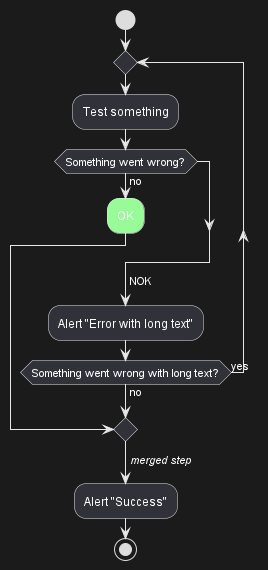

The diagram above was rendered by PlantUML. Its source (embedded in the PNG):
@startuml
start
repeat
  :Test something;
    if (Something went wrong?) then (no)
      #palegreen:OK;
      break
    endif
    ->NOK;
    :Alert "Error with long text";
repeat while (Something went wrong with long text?) is (yes) not (no)
->//merged step//;
:Alert "Success";
stop
@enduml